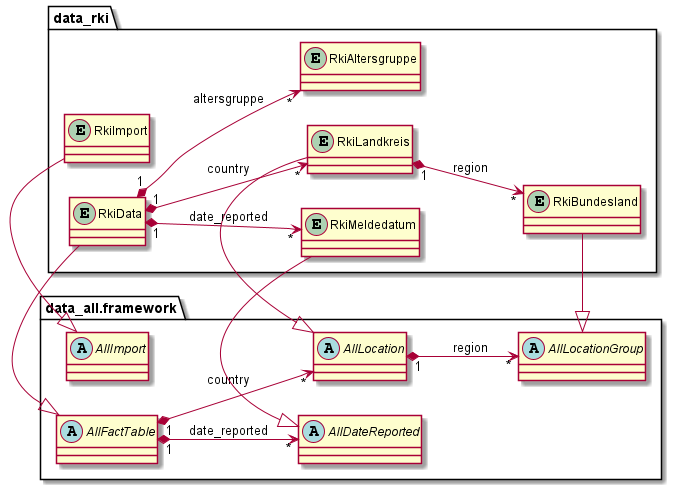

The diagram above was rendered by PlantUML. Its source (embedded in the PNG):
@startuml
left to right direction
'https://plantuml.com/class-diagram

package data_all.framework {
    abstract class AllImport {}
    abstract class AllDateReported {}
    abstract class AllLocation {}
    abstract class AllLocationGroup {}
    abstract class AllFactTable {}

    AllLocation "1" *--> "*" AllLocationGroup : region
    AllFactTable "1" *--> "*" AllLocation : country
    AllFactTable "1" *--> "*" AllDateReported : date_reported
}

package data_rki {
    entity RkiData {}
    entity RkiMeldedatum {}
    entity RkiImport {}
    entity RkiLandkreis {}
    entity RkiBundesland {}
    entity RkiAltersgruppe {}

    AllImport <|- RkiImport
    AllDateReported <|- RkiMeldedatum
    AllLocation <|- RkiLandkreis
    AllLocationGroup <|- RkiBundesland
    AllFactTable <|- RkiData

    RkiLandkreis "1" *--> "*" RkiBundesland : region
    RkiData "1" *--> "*" RkiLandkreis : country
    RkiData "1" *--> "*" RkiMeldedatum : date_reported
    RkiData "1" *--> "*" RkiAltersgruppe : altersgruppe
}

@enduml